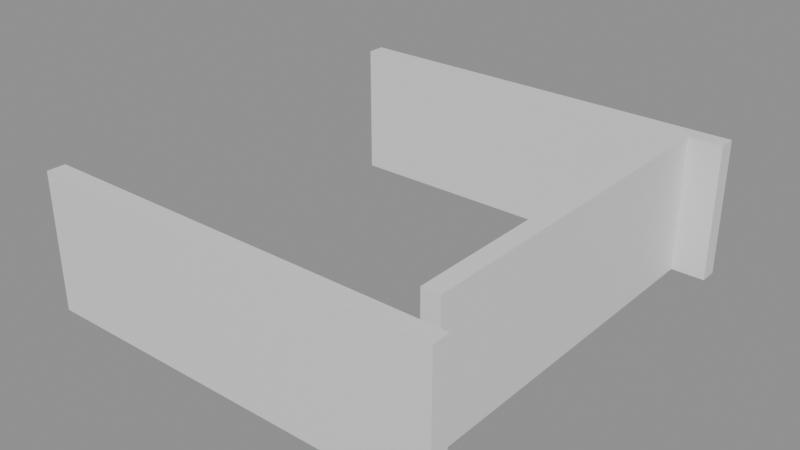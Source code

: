# Source: building_lego.blend  (saved by Blender 5.0.119; exported with 4.5.12 LTS)
import bpy
from mathutils import Matrix  # noqa: F401  (used for matrix-valued properties, if any)

bpy.ops.wm.read_factory_settings(use_empty=True)
scene = bpy.context.scene
scene.name = 'Scene'

# ---- collections
col_01_paredes_externas = bpy.data.collections.new('01_Paredes_Externas'); scene.collection.children.link(col_01_paredes_externas)

# ---- materials (node trees are filled in below, after node groups)
mat_mat_parede_externa = bpy.data.materials.new('Mat_Parede_Externa')

# ---- material node trees
mat_mat_parede_externa.use_nodes = True; mat_mat_parede_externa.node_tree.nodes.clear()
_N = mat_mat_parede_externa.node_tree.nodes; _L = mat_mat_parede_externa.node_tree.links
n0 = _N.new('ShaderNodeBsdfPrincipled'); n0.name = 'BSDF - Pré-fundamentado'; n0.location = (-200, 100)
n1 = _N.new('ShaderNodeOutputMaterial'); n1.name = 'Saída de material'; n1.location = (200, 100)
_L.new(n0.outputs[0], n1.inputs[0])
n1.is_active_output = True

# ---- meshes
me_bloco_dungeon_wall_4776_3279_z44 = bpy.data.meshes.new('Bloco_dungeon_wall_4776_3279_z44')
me_bloco_dungeon_wall_4776_3279_z44.from_pydata([(-0.5, -0.175, -1.32), (0.5, -0.175, -1.32), (0.5, 0.175, -1.32), (-0.5, 0.175, -1.32), (-0.5, -0.175, 1.32), (0.5, -0.175, 1.32), (0.5, 0.175, 1.32), (-0.5, 0.175, 1.32)], [], [(0, 1, 2, 3), (4, 7, 6, 5), (0, 4, 5, 1), (2, 6, 7, 3), (0, 3, 7, 4), (1, 5, 6, 2)])
me_bloco_dungeon_wall_4776_3279_z44.materials.append(mat_mat_parede_externa)
me_bloco_dungeon_wall_4776_3279_z44.update()
me_bloco_dungeon_wall_4777_3279_z44 = bpy.data.meshes.new('Bloco_dungeon_wall_4777_3279_z44')
me_bloco_dungeon_wall_4777_3279_z44.from_pydata([(-0.5, -0.175, -1.32), (0.5, -0.175, -1.32), (0.5, 0.175, -1.32), (-0.5, 0.175, -1.32), (-0.5, -0.175, 1.32), (0.5, -0.175, 1.32), (0.5, 0.175, 1.32), (-0.5, 0.175, 1.32)], [], [(0, 1, 2, 3), (4, 7, 6, 5), (0, 4, 5, 1), (2, 6, 7, 3), (0, 3, 7, 4), (1, 5, 6, 2)])
me_bloco_dungeon_wall_4777_3279_z44.materials.append(mat_mat_parede_externa)
me_bloco_dungeon_wall_4777_3279_z44.update()
me_bloco_dungeon_wall_4778_3279_z44 = bpy.data.meshes.new('Bloco_dungeon_wall_4778_3279_z44')
me_bloco_dungeon_wall_4778_3279_z44.from_pydata([(-0.5, -0.175, -1.32), (0.5, -0.175, -1.32), (0.5, 0.175, -1.32), (-0.5, 0.175, -1.32), (-0.5, -0.175, 1.32), (0.5, -0.175, 1.32), (0.5, 0.175, 1.32), (-0.5, 0.175, 1.32)], [], [(0, 1, 2, 3), (4, 7, 6, 5), (0, 4, 5, 1), (2, 6, 7, 3), (0, 3, 7, 4), (1, 5, 6, 2)])
me_bloco_dungeon_wall_4778_3279_z44.materials.append(mat_mat_parede_externa)
me_bloco_dungeon_wall_4778_3279_z44.update()
me_bloco_dungeon_wall_4779_3279_z44 = bpy.data.meshes.new('Bloco_dungeon_wall_4779_3279_z44')
me_bloco_dungeon_wall_4779_3279_z44.from_pydata([(-0.5, -0.175, -1.32), (0.5, -0.175, -1.32), (0.5, 0.175, -1.32), (-0.5, 0.175, -1.32), (-0.5, -0.175, 1.32), (0.5, -0.175, 1.32), (0.5, 0.175, 1.32), (-0.5, 0.175, 1.32)], [], [(0, 1, 2, 3), (4, 7, 6, 5), (0, 4, 5, 1), (2, 6, 7, 3), (0, 3, 7, 4), (1, 5, 6, 2)])
me_bloco_dungeon_wall_4779_3279_z44.materials.append(mat_mat_parede_externa)
me_bloco_dungeon_wall_4779_3279_z44.update()
me_bloco_dungeon_wall_4780_3279_z44 = bpy.data.meshes.new('Bloco_dungeon_wall_4780_3279_z44')
me_bloco_dungeon_wall_4780_3279_z44.from_pydata([(-0.5, -0.175, -1.32), (0.5, -0.175, -1.32), (0.5, 0.175, -1.32), (-0.5, 0.175, -1.32), (-0.5, -0.175, 1.32), (0.5, -0.175, 1.32), (0.5, 0.175, 1.32), (-0.5, 0.175, 1.32)], [], [(0, 1, 2, 3), (4, 7, 6, 5), (0, 4, 5, 1), (2, 6, 7, 3), (0, 3, 7, 4), (1, 5, 6, 2)])
me_bloco_dungeon_wall_4780_3279_z44.materials.append(mat_mat_parede_externa)
me_bloco_dungeon_wall_4780_3279_z44.update()
me_bloco_dungeon_wall_4781_3279_z44 = bpy.data.meshes.new('Bloco_dungeon_wall_4781_3279_z44')
me_bloco_dungeon_wall_4781_3279_z44.from_pydata([(-0.5, -0.175, -1.32), (0.5, -0.175, -1.32), (0.5, 0.175, -1.32), (-0.5, 0.175, -1.32), (-0.5, -0.175, 1.32), (0.5, -0.175, 1.32), (0.5, 0.175, 1.32), (-0.5, 0.175, 1.32)], [], [(0, 1, 2, 3), (4, 7, 6, 5), (0, 4, 5, 1), (2, 6, 7, 3), (0, 3, 7, 4), (1, 5, 6, 2)])
me_bloco_dungeon_wall_4781_3279_z44.materials.append(mat_mat_parede_externa)
me_bloco_dungeon_wall_4781_3279_z44.update()
me_bloco_dungeon_wall_4782_3279_z44 = bpy.data.meshes.new('Bloco_dungeon_wall_4782_3279_z44')
me_bloco_dungeon_wall_4782_3279_z44.from_pydata([(-0.5, -0.175, -1.32), (0.5, -0.175, -1.32), (0.5, 0.175, -1.32), (-0.5, 0.175, -1.32), (-0.5, -0.175, 1.32), (0.5, -0.175, 1.32), (0.5, 0.175, 1.32), (-0.5, 0.175, 1.32)], [], [(0, 1, 2, 3), (4, 7, 6, 5), (0, 4, 5, 1), (2, 6, 7, 3), (0, 3, 7, 4), (1, 5, 6, 2)])
me_bloco_dungeon_wall_4782_3279_z44.materials.append(mat_mat_parede_externa)
me_bloco_dungeon_wall_4782_3279_z44.update()
me_bloco_dungeon_wall_4783_3279_z44 = bpy.data.meshes.new('Bloco_dungeon_wall_4783_3279_z44')
me_bloco_dungeon_wall_4783_3279_z44.from_pydata([(-0.5, -0.175, -1.32), (0.5, -0.175, -1.32), (0.5, 0.175, -1.32), (-0.5, 0.175, -1.32), (-0.5, -0.175, 1.32), (0.5, -0.175, 1.32), (0.5, 0.175, 1.32), (-0.5, 0.175, 1.32)], [], [(0, 1, 2, 3), (4, 7, 6, 5), (0, 4, 5, 1), (2, 6, 7, 3), (0, 3, 7, 4), (1, 5, 6, 2)])
me_bloco_dungeon_wall_4783_3279_z44.materials.append(mat_mat_parede_externa)
me_bloco_dungeon_wall_4783_3279_z44.update()
me_bloco_dungeon_wall_4776_3287_z44 = bpy.data.meshes.new('Bloco_dungeon_wall_4776_3287_z44')
me_bloco_dungeon_wall_4776_3287_z44.from_pydata([(-0.5, -0.175, -1.32), (0.5, -0.175, -1.32), (0.5, 0.175, -1.32), (-0.5, 0.175, -1.32), (-0.5, -0.175, 1.32), (0.5, -0.175, 1.32), (0.5, 0.175, 1.32), (-0.5, 0.175, 1.32)], [], [(0, 1, 2, 3), (4, 7, 6, 5), (0, 4, 5, 1), (2, 6, 7, 3), (0, 3, 7, 4), (1, 5, 6, 2)])
me_bloco_dungeon_wall_4776_3287_z44.materials.append(mat_mat_parede_externa)
me_bloco_dungeon_wall_4776_3287_z44.update()
me_bloco_dungeon_wall_4777_3287_z44 = bpy.data.meshes.new('Bloco_dungeon_wall_4777_3287_z44')
me_bloco_dungeon_wall_4777_3287_z44.from_pydata([(-0.5, -0.175, -1.32), (0.5, -0.175, -1.32), (0.5, 0.175, -1.32), (-0.5, 0.175, -1.32), (-0.5, -0.175, 1.32), (0.5, -0.175, 1.32), (0.5, 0.175, 1.32), (-0.5, 0.175, 1.32)], [], [(0, 1, 2, 3), (4, 7, 6, 5), (0, 4, 5, 1), (2, 6, 7, 3), (0, 3, 7, 4), (1, 5, 6, 2)])
me_bloco_dungeon_wall_4777_3287_z44.materials.append(mat_mat_parede_externa)
me_bloco_dungeon_wall_4777_3287_z44.update()
me_bloco_dungeon_wall_4778_3287_z44 = bpy.data.meshes.new('Bloco_dungeon_wall_4778_3287_z44')
me_bloco_dungeon_wall_4778_3287_z44.from_pydata([(-0.5, -0.175, -1.32), (0.5, -0.175, -1.32), (0.5, 0.175, -1.32), (-0.5, 0.175, -1.32), (-0.5, -0.175, 1.32), (0.5, -0.175, 1.32), (0.5, 0.175, 1.32), (-0.5, 0.175, 1.32)], [], [(0, 1, 2, 3), (4, 7, 6, 5), (0, 4, 5, 1), (2, 6, 7, 3), (0, 3, 7, 4), (1, 5, 6, 2)])
me_bloco_dungeon_wall_4778_3287_z44.materials.append(mat_mat_parede_externa)
me_bloco_dungeon_wall_4778_3287_z44.update()
me_bloco_dungeon_wall_4779_3287_z44 = bpy.data.meshes.new('Bloco_dungeon_wall_4779_3287_z44')
me_bloco_dungeon_wall_4779_3287_z44.from_pydata([(-0.5, -0.175, -1.32), (0.5, -0.175, -1.32), (0.5, 0.175, -1.32), (-0.5, 0.175, -1.32), (-0.5, -0.175, 1.32), (0.5, -0.175, 1.32), (0.5, 0.175, 1.32), (-0.5, 0.175, 1.32)], [], [(0, 1, 2, 3), (4, 7, 6, 5), (0, 4, 5, 1), (2, 6, 7, 3), (0, 3, 7, 4), (1, 5, 6, 2)])
me_bloco_dungeon_wall_4779_3287_z44.materials.append(mat_mat_parede_externa)
me_bloco_dungeon_wall_4779_3287_z44.update()
me_bloco_dungeon_wall_4780_3287_z44 = bpy.data.meshes.new('Bloco_dungeon_wall_4780_3287_z44')
me_bloco_dungeon_wall_4780_3287_z44.from_pydata([(-0.5, -0.175, -1.32), (0.5, -0.175, -1.32), (0.5, 0.175, -1.32), (-0.5, 0.175, -1.32), (-0.5, -0.175, 1.32), (0.5, -0.175, 1.32), (0.5, 0.175, 1.32), (-0.5, 0.175, 1.32)], [], [(0, 1, 2, 3), (4, 7, 6, 5), (0, 4, 5, 1), (2, 6, 7, 3), (0, 3, 7, 4), (1, 5, 6, 2)])
me_bloco_dungeon_wall_4780_3287_z44.materials.append(mat_mat_parede_externa)
me_bloco_dungeon_wall_4780_3287_z44.update()
me_bloco_dungeon_wall_4781_3287_z44 = bpy.data.meshes.new('Bloco_dungeon_wall_4781_3287_z44')
me_bloco_dungeon_wall_4781_3287_z44.from_pydata([(-0.5, -0.175, -1.32), (0.5, -0.175, -1.32), (0.5, 0.175, -1.32), (-0.5, 0.175, -1.32), (-0.5, -0.175, 1.32), (0.5, -0.175, 1.32), (0.5, 0.175, 1.32), (-0.5, 0.175, 1.32)], [], [(0, 1, 2, 3), (4, 7, 6, 5), (0, 4, 5, 1), (2, 6, 7, 3), (0, 3, 7, 4), (1, 5, 6, 2)])
me_bloco_dungeon_wall_4781_3287_z44.materials.append(mat_mat_parede_externa)
me_bloco_dungeon_wall_4781_3287_z44.update()
me_bloco_dungeon_wall_4782_3287_z44 = bpy.data.meshes.new('Bloco_dungeon_wall_4782_3287_z44')
me_bloco_dungeon_wall_4782_3287_z44.from_pydata([(-0.5, -0.175, -1.32), (0.5, -0.175, -1.32), (0.5, 0.175, -1.32), (-0.5, 0.175, -1.32), (-0.5, -0.175, 1.32), (0.5, -0.175, 1.32), (0.5, 0.175, 1.32), (-0.5, 0.175, 1.32)], [], [(0, 1, 2, 3), (4, 7, 6, 5), (0, 4, 5, 1), (2, 6, 7, 3), (0, 3, 7, 4), (1, 5, 6, 2)])
me_bloco_dungeon_wall_4782_3287_z44.materials.append(mat_mat_parede_externa)
me_bloco_dungeon_wall_4782_3287_z44.update()
me_bloco_dungeon_wall_4783_3287_z44 = bpy.data.meshes.new('Bloco_dungeon_wall_4783_3287_z44')
me_bloco_dungeon_wall_4783_3287_z44.from_pydata([(-0.5, -0.175, -1.32), (0.5, -0.175, -1.32), (0.5, 0.175, -1.32), (-0.5, 0.175, -1.32), (-0.5, -0.175, 1.32), (0.5, -0.175, 1.32), (0.5, 0.175, 1.32), (-0.5, 0.175, 1.32)], [], [(0, 1, 2, 3), (4, 7, 6, 5), (0, 4, 5, 1), (2, 6, 7, 3), (0, 3, 7, 4), (1, 5, 6, 2)])
me_bloco_dungeon_wall_4783_3287_z44.materials.append(mat_mat_parede_externa)
me_bloco_dungeon_wall_4783_3287_z44.update()
me_bloco_dungeon_wall_4783_3280_z44 = bpy.data.meshes.new('Bloco_dungeon_wall_4783_3280_z44')
me_bloco_dungeon_wall_4783_3280_z44.from_pydata([(-0.175, -0.5, -1.32), (0.175, -0.5, -1.32), (0.175, 0.5, -1.32), (-0.175, 0.5, -1.32), (-0.175, -0.5, 1.32), (0.175, -0.5, 1.32), (0.175, 0.5, 1.32), (-0.175, 0.5, 1.32)], [], [(0, 1, 2, 3), (4, 7, 6, 5), (0, 4, 5, 1), (2, 6, 7, 3), (0, 3, 7, 4), (1, 5, 6, 2)])
me_bloco_dungeon_wall_4783_3280_z44.materials.append(mat_mat_parede_externa)
me_bloco_dungeon_wall_4783_3280_z44.update()
me_bloco_dungeon_wall_4783_3281_z44 = bpy.data.meshes.new('Bloco_dungeon_wall_4783_3281_z44')
me_bloco_dungeon_wall_4783_3281_z44.from_pydata([(-0.175, -0.5, -1.32), (0.175, -0.5, -1.32), (0.175, 0.5, -1.32), (-0.175, 0.5, -1.32), (-0.175, -0.5, 1.32), (0.175, -0.5, 1.32), (0.175, 0.5, 1.32), (-0.175, 0.5, 1.32)], [], [(0, 1, 2, 3), (4, 7, 6, 5), (0, 4, 5, 1), (2, 6, 7, 3), (0, 3, 7, 4), (1, 5, 6, 2)])
me_bloco_dungeon_wall_4783_3281_z44.materials.append(mat_mat_parede_externa)
me_bloco_dungeon_wall_4783_3281_z44.update()
me_bloco_dungeon_wall_4783_3282_z44 = bpy.data.meshes.new('Bloco_dungeon_wall_4783_3282_z44')
me_bloco_dungeon_wall_4783_3282_z44.from_pydata([(-0.175, -0.5, -1.32), (0.175, -0.5, -1.32), (0.175, 0.5, -1.32), (-0.175, 0.5, -1.32), (-0.175, -0.5, 1.32), (0.175, -0.5, 1.32), (0.175, 0.5, 1.32), (-0.175, 0.5, 1.32)], [], [(0, 1, 2, 3), (4, 7, 6, 5), (0, 4, 5, 1), (2, 6, 7, 3), (0, 3, 7, 4), (1, 5, 6, 2)])
me_bloco_dungeon_wall_4783_3282_z44.materials.append(mat_mat_parede_externa)
me_bloco_dungeon_wall_4783_3282_z44.update()
me_bloco_dungeon_wall_4783_3283_z44 = bpy.data.meshes.new('Bloco_dungeon_wall_4783_3283_z44')
me_bloco_dungeon_wall_4783_3283_z44.from_pydata([(-0.175, -0.5, -1.32), (0.175, -0.5, -1.32), (0.175, 0.5, -1.32), (-0.175, 0.5, -1.32), (-0.175, -0.5, 1.32), (0.175, -0.5, 1.32), (0.175, 0.5, 1.32), (-0.175, 0.5, 1.32)], [], [(0, 1, 2, 3), (4, 7, 6, 5), (0, 4, 5, 1), (2, 6, 7, 3), (0, 3, 7, 4), (1, 5, 6, 2)])
me_bloco_dungeon_wall_4783_3283_z44.materials.append(mat_mat_parede_externa)
me_bloco_dungeon_wall_4783_3283_z44.update()
me_bloco_dungeon_wall_4783_3284_z44 = bpy.data.meshes.new('Bloco_dungeon_wall_4783_3284_z44')
me_bloco_dungeon_wall_4783_3284_z44.from_pydata([(-0.175, -0.5, -1.32), (0.175, -0.5, -1.32), (0.175, 0.5, -1.32), (-0.175, 0.5, -1.32), (-0.175, -0.5, 1.32), (0.175, -0.5, 1.32), (0.175, 0.5, 1.32), (-0.175, 0.5, 1.32)], [], [(0, 1, 2, 3), (4, 7, 6, 5), (0, 4, 5, 1), (2, 6, 7, 3), (0, 3, 7, 4), (1, 5, 6, 2)])
me_bloco_dungeon_wall_4783_3284_z44.materials.append(mat_mat_parede_externa)
me_bloco_dungeon_wall_4783_3284_z44.update()
me_bloco_dungeon_wall_4783_3285_z44 = bpy.data.meshes.new('Bloco_dungeon_wall_4783_3285_z44')
me_bloco_dungeon_wall_4783_3285_z44.from_pydata([(-0.175, -0.5, -1.32), (0.175, -0.5, -1.32), (0.175, 0.5, -1.32), (-0.175, 0.5, -1.32), (-0.175, -0.5, 1.32), (0.175, -0.5, 1.32), (0.175, 0.5, 1.32), (-0.175, 0.5, 1.32)], [], [(0, 1, 2, 3), (4, 7, 6, 5), (0, 4, 5, 1), (2, 6, 7, 3), (0, 3, 7, 4), (1, 5, 6, 2)])
me_bloco_dungeon_wall_4783_3285_z44.materials.append(mat_mat_parede_externa)
me_bloco_dungeon_wall_4783_3285_z44.update()
me_bloco_dungeon_wall_4783_3286_z44 = bpy.data.meshes.new('Bloco_dungeon_wall_4783_3286_z44')
me_bloco_dungeon_wall_4783_3286_z44.from_pydata([(-0.175, -0.5, -1.32), (0.175, -0.5, -1.32), (0.175, 0.5, -1.32), (-0.175, 0.5, -1.32), (-0.175, -0.5, 1.32), (0.175, -0.5, 1.32), (0.175, 0.5, 1.32), (-0.175, 0.5, 1.32)], [], [(0, 1, 2, 3), (4, 7, 6, 5), (0, 4, 5, 1), (2, 6, 7, 3), (0, 3, 7, 4), (1, 5, 6, 2)])
me_bloco_dungeon_wall_4783_3286_z44.materials.append(mat_mat_parede_externa)
me_bloco_dungeon_wall_4783_3286_z44.update()

# ---- objects
ob_parede_externa_norte_y3279_x4776_4783 = bpy.data.objects.new('Parede_Externa_Norte_Y3279_X4776_4783', None)
ob_bloco_dungeon_wall_4776_3279_z44 = bpy.data.objects.new('Bloco_dungeon_wall_4776_3279_z44', me_bloco_dungeon_wall_4776_3279_z44)
ob_bloco_dungeon_wall_4777_3279_z44 = bpy.data.objects.new('Bloco_dungeon_wall_4777_3279_z44', me_bloco_dungeon_wall_4777_3279_z44)
ob_bloco_dungeon_wall_4778_3279_z44 = bpy.data.objects.new('Bloco_dungeon_wall_4778_3279_z44', me_bloco_dungeon_wall_4778_3279_z44)
ob_bloco_dungeon_wall_4779_3279_z44 = bpy.data.objects.new('Bloco_dungeon_wall_4779_3279_z44', me_bloco_dungeon_wall_4779_3279_z44)
ob_bloco_dungeon_wall_4780_3279_z44 = bpy.data.objects.new('Bloco_dungeon_wall_4780_3279_z44', me_bloco_dungeon_wall_4780_3279_z44)
ob_bloco_dungeon_wall_4781_3279_z44 = bpy.data.objects.new('Bloco_dungeon_wall_4781_3279_z44', me_bloco_dungeon_wall_4781_3279_z44)
ob_bloco_dungeon_wall_4782_3279_z44 = bpy.data.objects.new('Bloco_dungeon_wall_4782_3279_z44', me_bloco_dungeon_wall_4782_3279_z44)
ob_bloco_dungeon_wall_4783_3279_z44 = bpy.data.objects.new('Bloco_dungeon_wall_4783_3279_z44', me_bloco_dungeon_wall_4783_3279_z44)
ob_parede_externa_sul_y3287_x4776_4783 = bpy.data.objects.new('Parede_Externa_Sul_Y3287_X4776_4783', None)
ob_bloco_dungeon_wall_4776_3287_z44 = bpy.data.objects.new('Bloco_dungeon_wall_4776_3287_z44', me_bloco_dungeon_wall_4776_3287_z44)
ob_bloco_dungeon_wall_4777_3287_z44 = bpy.data.objects.new('Bloco_dungeon_wall_4777_3287_z44', me_bloco_dungeon_wall_4777_3287_z44)
ob_bloco_dungeon_wall_4778_3287_z44 = bpy.data.objects.new('Bloco_dungeon_wall_4778_3287_z44', me_bloco_dungeon_wall_4778_3287_z44)
ob_bloco_dungeon_wall_4779_3287_z44 = bpy.data.objects.new('Bloco_dungeon_wall_4779_3287_z44', me_bloco_dungeon_wall_4779_3287_z44)
ob_bloco_dungeon_wall_4780_3287_z44 = bpy.data.objects.new('Bloco_dungeon_wall_4780_3287_z44', me_bloco_dungeon_wall_4780_3287_z44)
ob_bloco_dungeon_wall_4781_3287_z44 = bpy.data.objects.new('Bloco_dungeon_wall_4781_3287_z44', me_bloco_dungeon_wall_4781_3287_z44)
ob_bloco_dungeon_wall_4782_3287_z44 = bpy.data.objects.new('Bloco_dungeon_wall_4782_3287_z44', me_bloco_dungeon_wall_4782_3287_z44)
ob_bloco_dungeon_wall_4783_3287_z44 = bpy.data.objects.new('Bloco_dungeon_wall_4783_3287_z44', me_bloco_dungeon_wall_4783_3287_z44)
ob_parede_externa_leste_x4783_y3280_3286 = bpy.data.objects.new('Parede_Externa_Leste_X4783_Y3280_3286', None)
ob_bloco_dungeon_wall_4783_3280_z44 = bpy.data.objects.new('Bloco_dungeon_wall_4783_3280_z44', me_bloco_dungeon_wall_4783_3280_z44)
ob_bloco_dungeon_wall_4783_3281_z44 = bpy.data.objects.new('Bloco_dungeon_wall_4783_3281_z44', me_bloco_dungeon_wall_4783_3281_z44)
ob_bloco_dungeon_wall_4783_3282_z44 = bpy.data.objects.new('Bloco_dungeon_wall_4783_3282_z44', me_bloco_dungeon_wall_4783_3282_z44)
ob_bloco_dungeon_wall_4783_3283_z44 = bpy.data.objects.new('Bloco_dungeon_wall_4783_3283_z44', me_bloco_dungeon_wall_4783_3283_z44)
ob_bloco_dungeon_wall_4783_3284_z44 = bpy.data.objects.new('Bloco_dungeon_wall_4783_3284_z44', me_bloco_dungeon_wall_4783_3284_z44)
ob_bloco_dungeon_wall_4783_3285_z44 = bpy.data.objects.new('Bloco_dungeon_wall_4783_3285_z44', me_bloco_dungeon_wall_4783_3285_z44)
ob_bloco_dungeon_wall_4783_3286_z44 = bpy.data.objects.new('Bloco_dungeon_wall_4783_3286_z44', me_bloco_dungeon_wall_4783_3286_z44)

# ---- transforms, parenting, visibility, modifiers, constraints
ob_parede_externa_norte_y3279_x4776_4783.location = (0.0, -4.0, 0.0)
ob_parede_externa_norte_y3279_x4776_4783.empty_display_type = 'CUBE'
ob_bloco_dungeon_wall_4776_3279_z44.parent = ob_parede_externa_norte_y3279_x4776_4783
ob_bloco_dungeon_wall_4776_3279_z44.matrix_parent_inverse = Matrix(((1.0, -0.0, 0.0, -0.0), (-0.0, 1.0, -0.0, 4.0), (0.0, -0.0, 1.0, -0.0), (-0.0, 0.0, -0.0, 1.0)))
ob_bloco_dungeon_wall_4776_3279_z44.location = (-3.5, -4.325, 1.32)
ob_bloco_dungeon_wall_4777_3279_z44.parent = ob_parede_externa_norte_y3279_x4776_4783
ob_bloco_dungeon_wall_4777_3279_z44.matrix_parent_inverse = Matrix(((1.0, -0.0, 0.0, -0.0), (-0.0, 1.0, -0.0, 4.0), (0.0, -0.0, 1.0, -0.0), (-0.0, 0.0, -0.0, 1.0)))
ob_bloco_dungeon_wall_4777_3279_z44.location = (-2.5, -4.325, 1.32)
ob_bloco_dungeon_wall_4778_3279_z44.parent = ob_parede_externa_norte_y3279_x4776_4783
ob_bloco_dungeon_wall_4778_3279_z44.matrix_parent_inverse = Matrix(((1.0, -0.0, 0.0, -0.0), (-0.0, 1.0, -0.0, 4.0), (0.0, -0.0, 1.0, -0.0), (-0.0, 0.0, -0.0, 1.0)))
ob_bloco_dungeon_wall_4778_3279_z44.location = (-1.5, -4.325, 1.32)
ob_bloco_dungeon_wall_4779_3279_z44.parent = ob_parede_externa_norte_y3279_x4776_4783
ob_bloco_dungeon_wall_4779_3279_z44.matrix_parent_inverse = Matrix(((1.0, -0.0, 0.0, -0.0), (-0.0, 1.0, -0.0, 4.0), (0.0, -0.0, 1.0, -0.0), (-0.0, 0.0, -0.0, 1.0)))
ob_bloco_dungeon_wall_4779_3279_z44.location = (-0.5, -4.325, 1.32)
ob_bloco_dungeon_wall_4780_3279_z44.parent = ob_parede_externa_norte_y3279_x4776_4783
ob_bloco_dungeon_wall_4780_3279_z44.matrix_parent_inverse = Matrix(((1.0, -0.0, 0.0, -0.0), (-0.0, 1.0, -0.0, 4.0), (0.0, -0.0, 1.0, -0.0), (-0.0, 0.0, -0.0, 1.0)))
ob_bloco_dungeon_wall_4780_3279_z44.location = (0.5, -4.325, 1.32)
ob_bloco_dungeon_wall_4781_3279_z44.parent = ob_parede_externa_norte_y3279_x4776_4783
ob_bloco_dungeon_wall_4781_3279_z44.matrix_parent_inverse = Matrix(((1.0, -0.0, 0.0, -0.0), (-0.0, 1.0, -0.0, 4.0), (0.0, -0.0, 1.0, -0.0), (-0.0, 0.0, -0.0, 1.0)))
ob_bloco_dungeon_wall_4781_3279_z44.location = (1.5, -4.325, 1.32)
ob_bloco_dungeon_wall_4782_3279_z44.parent = ob_parede_externa_norte_y3279_x4776_4783
ob_bloco_dungeon_wall_4782_3279_z44.matrix_parent_inverse = Matrix(((1.0, -0.0, 0.0, -0.0), (-0.0, 1.0, -0.0, 4.0), (0.0, -0.0, 1.0, -0.0), (-0.0, 0.0, -0.0, 1.0)))
ob_bloco_dungeon_wall_4782_3279_z44.location = (2.5, -4.325, 1.32)
ob_bloco_dungeon_wall_4783_3279_z44.parent = ob_parede_externa_norte_y3279_x4776_4783
ob_bloco_dungeon_wall_4783_3279_z44.matrix_parent_inverse = Matrix(((1.0, -0.0, 0.0, -0.0), (-0.0, 1.0, -0.0, 4.0), (0.0, -0.0, 1.0, -0.0), (-0.0, 0.0, -0.0, 1.0)))
ob_bloco_dungeon_wall_4783_3279_z44.location = (3.5, -4.325, 1.32)
ob_parede_externa_sul_y3287_x4776_4783.location = (0.0, 4.0, 0.0)
ob_parede_externa_sul_y3287_x4776_4783.empty_display_type = 'CUBE'
ob_bloco_dungeon_wall_4776_3287_z44.parent = ob_parede_externa_sul_y3287_x4776_4783
ob_bloco_dungeon_wall_4776_3287_z44.matrix_parent_inverse = Matrix(((1.0, -0.0, 0.0, -0.0), (-0.0, 1.0, -0.0, -4.0), (0.0, -0.0, 1.0, -0.0), (-0.0, 0.0, -0.0, 1.0)))
ob_bloco_dungeon_wall_4776_3287_z44.location = (-3.5, 3.675, 1.32)
ob_bloco_dungeon_wall_4777_3287_z44.parent = ob_parede_externa_sul_y3287_x4776_4783
ob_bloco_dungeon_wall_4777_3287_z44.matrix_parent_inverse = Matrix(((1.0, -0.0, 0.0, -0.0), (-0.0, 1.0, -0.0, -4.0), (0.0, -0.0, 1.0, -0.0), (-0.0, 0.0, -0.0, 1.0)))
ob_bloco_dungeon_wall_4777_3287_z44.location = (-2.5, 3.675, 1.32)
ob_bloco_dungeon_wall_4778_3287_z44.parent = ob_parede_externa_sul_y3287_x4776_4783
ob_bloco_dungeon_wall_4778_3287_z44.matrix_parent_inverse = Matrix(((1.0, -0.0, 0.0, -0.0), (-0.0, 1.0, -0.0, -4.0), (0.0, -0.0, 1.0, -0.0), (-0.0, 0.0, -0.0, 1.0)))
ob_bloco_dungeon_wall_4778_3287_z44.location = (-1.5, 3.675, 1.32)
ob_bloco_dungeon_wall_4779_3287_z44.parent = ob_parede_externa_sul_y3287_x4776_4783
ob_bloco_dungeon_wall_4779_3287_z44.matrix_parent_inverse = Matrix(((1.0, -0.0, 0.0, -0.0), (-0.0, 1.0, -0.0, -4.0), (0.0, -0.0, 1.0, -0.0), (-0.0, 0.0, -0.0, 1.0)))
ob_bloco_dungeon_wall_4779_3287_z44.location = (-0.5, 3.675, 1.32)
ob_bloco_dungeon_wall_4780_3287_z44.parent = ob_parede_externa_sul_y3287_x4776_4783
ob_bloco_dungeon_wall_4780_3287_z44.matrix_parent_inverse = Matrix(((1.0, -0.0, 0.0, -0.0), (-0.0, 1.0, -0.0, -4.0), (0.0, -0.0, 1.0, -0.0), (-0.0, 0.0, -0.0, 1.0)))
ob_bloco_dungeon_wall_4780_3287_z44.location = (0.5, 3.675, 1.32)
ob_bloco_dungeon_wall_4781_3287_z44.parent = ob_parede_externa_sul_y3287_x4776_4783
ob_bloco_dungeon_wall_4781_3287_z44.matrix_parent_inverse = Matrix(((1.0, -0.0, 0.0, -0.0), (-0.0, 1.0, -0.0, -4.0), (0.0, -0.0, 1.0, -0.0), (-0.0, 0.0, -0.0, 1.0)))
ob_bloco_dungeon_wall_4781_3287_z44.location = (1.5, 3.675, 1.32)
ob_bloco_dungeon_wall_4782_3287_z44.parent = ob_parede_externa_sul_y3287_x4776_4783
ob_bloco_dungeon_wall_4782_3287_z44.matrix_parent_inverse = Matrix(((1.0, -0.0, 0.0, -0.0), (-0.0, 1.0, -0.0, -4.0), (0.0, -0.0, 1.0, -0.0), (-0.0, 0.0, -0.0, 1.0)))
ob_bloco_dungeon_wall_4782_3287_z44.location = (2.5, 3.675, 1.32)
ob_bloco_dungeon_wall_4783_3287_z44.parent = ob_parede_externa_sul_y3287_x4776_4783
ob_bloco_dungeon_wall_4783_3287_z44.matrix_parent_inverse = Matrix(((1.0, -0.0, 0.0, -0.0), (-0.0, 1.0, -0.0, -4.0), (0.0, -0.0, 1.0, -0.0), (-0.0, 0.0, -0.0, 1.0)))
ob_bloco_dungeon_wall_4783_3287_z44.location = (3.5, 3.675, 1.32)
ob_parede_externa_leste_x4783_y3280_3286.location = (3.5, 0.0, 0.0)
ob_parede_externa_leste_x4783_y3280_3286.empty_display_type = 'CUBE'
ob_bloco_dungeon_wall_4783_3280_z44.parent = ob_parede_externa_leste_x4783_y3280_3286
ob_bloco_dungeon_wall_4783_3280_z44.matrix_parent_inverse = Matrix(((1.0, -0.0, 0.0, -3.5), (-0.0, 1.0, -0.0, 0.0), (0.0, -0.0, 1.0, -0.0), (-0.0, 0.0, -0.0, 1.0)))
ob_bloco_dungeon_wall_4783_3280_z44.location = (3.175, -3.0, 1.32)
ob_bloco_dungeon_wall_4783_3281_z44.parent = ob_parede_externa_leste_x4783_y3280_3286
ob_bloco_dungeon_wall_4783_3281_z44.matrix_parent_inverse = Matrix(((1.0, -0.0, 0.0, -3.5), (-0.0, 1.0, -0.0, 0.0), (0.0, -0.0, 1.0, -0.0), (-0.0, 0.0, -0.0, 1.0)))
ob_bloco_dungeon_wall_4783_3281_z44.location = (3.175, -2.0, 1.32)
ob_bloco_dungeon_wall_4783_3282_z44.parent = ob_parede_externa_leste_x4783_y3280_3286
ob_bloco_dungeon_wall_4783_3282_z44.matrix_parent_inverse = Matrix(((1.0, -0.0, 0.0, -3.5), (-0.0, 1.0, -0.0, 0.0), (0.0, -0.0, 1.0, -0.0), (-0.0, 0.0, -0.0, 1.0)))
ob_bloco_dungeon_wall_4783_3282_z44.location = (3.175, -1.0, 1.32)
ob_bloco_dungeon_wall_4783_3283_z44.parent = ob_parede_externa_leste_x4783_y3280_3286
ob_bloco_dungeon_wall_4783_3283_z44.matrix_parent_inverse = Matrix(((1.0, -0.0, 0.0, -3.5), (-0.0, 1.0, -0.0, 0.0), (0.0, -0.0, 1.0, -0.0), (-0.0, 0.0, -0.0, 1.0)))
ob_bloco_dungeon_wall_4783_3283_z44.location = (3.175, 0.0, 1.32)
ob_bloco_dungeon_wall_4783_3284_z44.parent = ob_parede_externa_leste_x4783_y3280_3286
ob_bloco_dungeon_wall_4783_3284_z44.matrix_parent_inverse = Matrix(((1.0, -0.0, 0.0, -3.5), (-0.0, 1.0, -0.0, 0.0), (0.0, -0.0, 1.0, -0.0), (-0.0, 0.0, -0.0, 1.0)))
ob_bloco_dungeon_wall_4783_3284_z44.location = (3.175, 1.0, 1.32)
ob_bloco_dungeon_wall_4783_3285_z44.parent = ob_parede_externa_leste_x4783_y3280_3286
ob_bloco_dungeon_wall_4783_3285_z44.matrix_parent_inverse = Matrix(((1.0, -0.0, 0.0, -3.5), (-0.0, 1.0, -0.0, 0.0), (0.0, -0.0, 1.0, -0.0), (-0.0, 0.0, -0.0, 1.0)))
ob_bloco_dungeon_wall_4783_3285_z44.location = (3.175, 2.0, 1.32)
ob_bloco_dungeon_wall_4783_3286_z44.parent = ob_parede_externa_leste_x4783_y3280_3286
ob_bloco_dungeon_wall_4783_3286_z44.matrix_parent_inverse = Matrix(((1.0, -0.0, 0.0, -3.5), (-0.0, 1.0, -0.0, 0.0), (0.0, -0.0, 1.0, -0.0), (-0.0, 0.0, -0.0, 1.0)))
ob_bloco_dungeon_wall_4783_3286_z44.location = (3.175, 3.0, 1.32)

# ---- collection membership
col_01_paredes_externas.objects.link(ob_parede_externa_norte_y3279_x4776_4783)
col_01_paredes_externas.objects.link(ob_bloco_dungeon_wall_4776_3279_z44)
col_01_paredes_externas.objects.link(ob_bloco_dungeon_wall_4777_3279_z44)
col_01_paredes_externas.objects.link(ob_bloco_dungeon_wall_4778_3279_z44)
col_01_paredes_externas.objects.link(ob_bloco_dungeon_wall_4779_3279_z44)
col_01_paredes_externas.objects.link(ob_bloco_dungeon_wall_4780_3279_z44)
col_01_paredes_externas.objects.link(ob_bloco_dungeon_wall_4781_3279_z44)
col_01_paredes_externas.objects.link(ob_bloco_dungeon_wall_4782_3279_z44)
col_01_paredes_externas.objects.link(ob_bloco_dungeon_wall_4783_3279_z44)
col_01_paredes_externas.objects.link(ob_parede_externa_sul_y3287_x4776_4783)
col_01_paredes_externas.objects.link(ob_bloco_dungeon_wall_4776_3287_z44)
col_01_paredes_externas.objects.link(ob_bloco_dungeon_wall_4777_3287_z44)
col_01_paredes_externas.objects.link(ob_bloco_dungeon_wall_4778_3287_z44)
col_01_paredes_externas.objects.link(ob_bloco_dungeon_wall_4779_3287_z44)
col_01_paredes_externas.objects.link(ob_bloco_dungeon_wall_4780_3287_z44)
col_01_paredes_externas.objects.link(ob_bloco_dungeon_wall_4781_3287_z44)
col_01_paredes_externas.objects.link(ob_bloco_dungeon_wall_4782_3287_z44)
col_01_paredes_externas.objects.link(ob_bloco_dungeon_wall_4783_3287_z44)
col_01_paredes_externas.objects.link(ob_parede_externa_leste_x4783_y3280_3286)
col_01_paredes_externas.objects.link(ob_bloco_dungeon_wall_4783_3280_z44)
col_01_paredes_externas.objects.link(ob_bloco_dungeon_wall_4783_3281_z44)
col_01_paredes_externas.objects.link(ob_bloco_dungeon_wall_4783_3282_z44)
col_01_paredes_externas.objects.link(ob_bloco_dungeon_wall_4783_3283_z44)
col_01_paredes_externas.objects.link(ob_bloco_dungeon_wall_4783_3284_z44)
col_01_paredes_externas.objects.link(ob_bloco_dungeon_wall_4783_3285_z44)
col_01_paredes_externas.objects.link(ob_bloco_dungeon_wall_4783_3286_z44)

# ---- scene / render settings (as saved in the file)
scene.frame_start = 1; scene.frame_end = 250; scene.frame_set(1)
scene.render.engine = 'BLENDER_EEVEE_NEXT'
scene.render.bake_bias = 0.0
scene.render.bake_samples = 0
scene.cycles.sampling_pattern = 'TABULATED_SOBOL'
scene.eevee.use_volume_custom_range = False
bpy.context.view_layer.update()

# ---- added for rendering (the .blend has no active camera and no usable light): camera, sun + grey world if the file has none
cam_auto = bpy.data.cameras.new('AutoCamera')
cam_auto.lens = 50.0
cam_auto.sensor_width = 36.0
cam_auto.clip_end = 1000.0
ob_auto_camera = bpy.data.objects.new('AutoCamera', cam_auto)
scene.collection.objects.link(ob_auto_camera)
ob_auto_camera.location = (10.9744, -13.4943, 10.0995)
ob_auto_camera.rotation_euler = (1.09748, -7.21219e-08, 0.694738)
scene.camera = ob_auto_camera
light_auto_sun = bpy.data.lights.new('AutoSun', 'SUN')
light_auto_sun.energy = 3.0
light_auto_sun.angle = 0.0523599
ob_auto_sun = bpy.data.objects.new('AutoSun', light_auto_sun)
scene.collection.objects.link(ob_auto_sun)
ob_auto_sun.rotation_euler = (0.872665, 0.174533, 0.523599)
if scene.world is None:
    world_auto = bpy.data.worlds.new('AutoWorld')
    world_auto.color = (0.3, 0.3, 0.3)
    scene.world = world_auto
bpy.context.view_layer.update()
